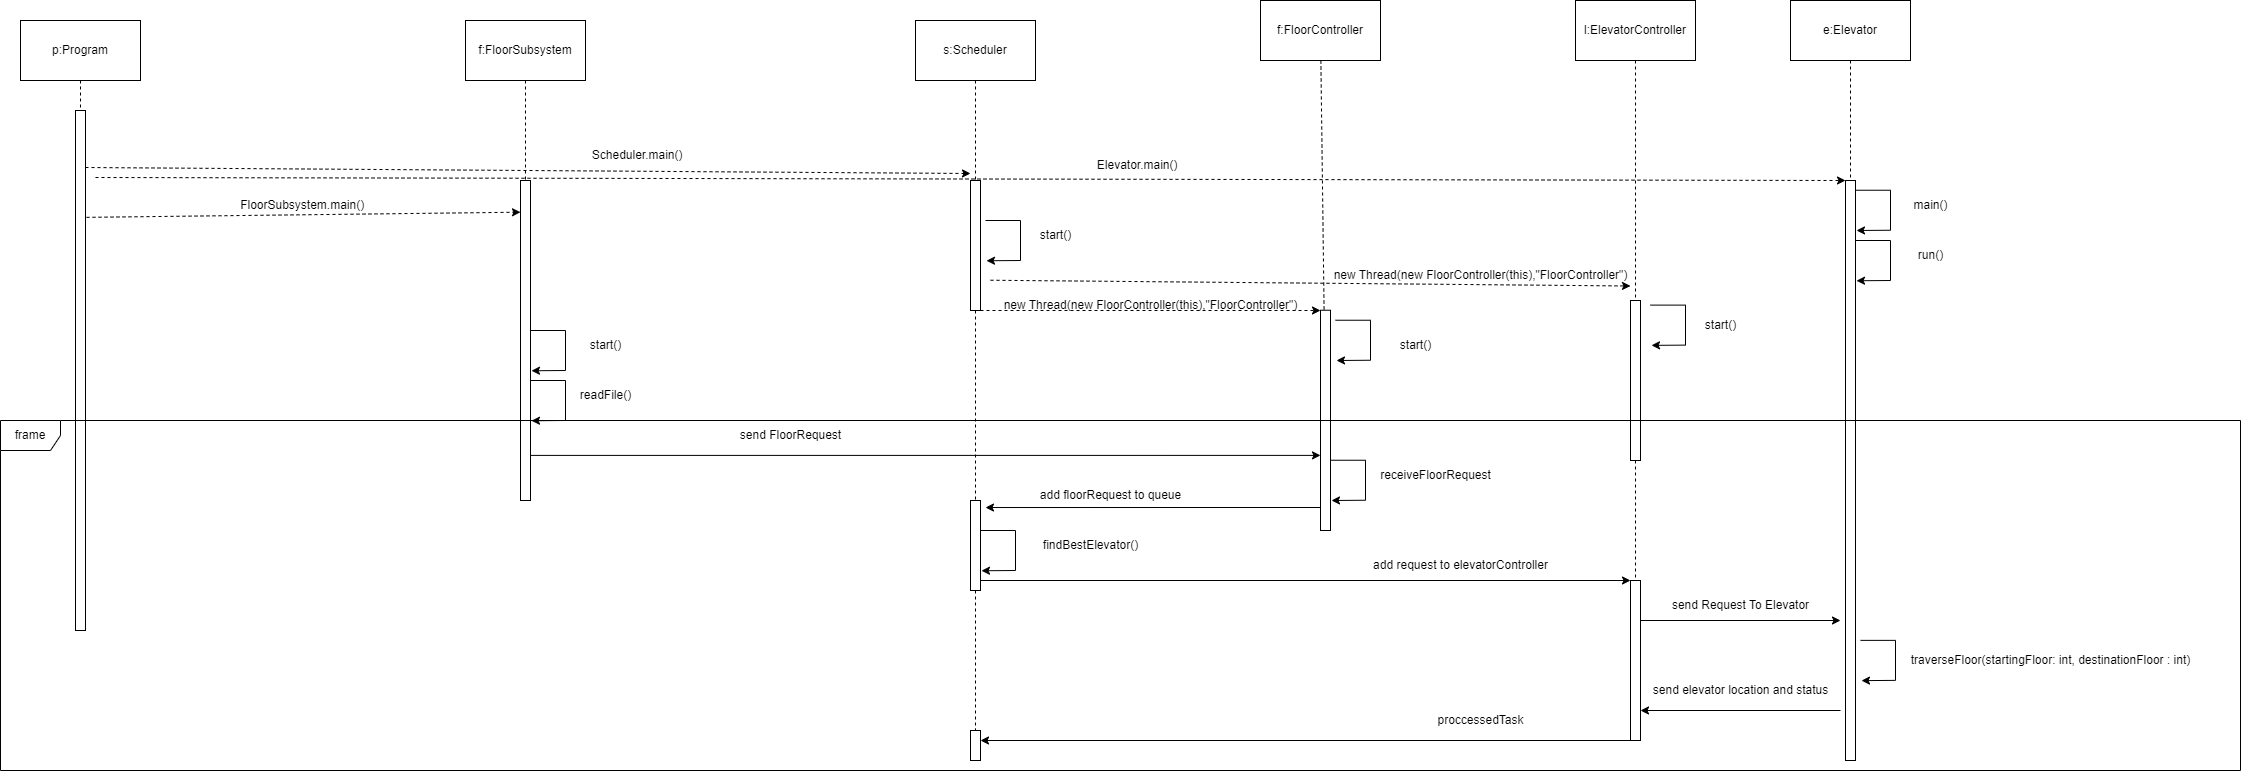

The diagram above was exported from draw.io. Its source (the exported page's mxGraphModel, read from the mxfile embedded in the PNG):
<mxGraphModel dx="6235" dy="778" grid="1" gridSize="10" guides="1" tooltips="1" connect="1" arrows="1" fold="1" page="1" pageScale="1" pageWidth="850" pageHeight="1100" math="0" shadow="0">
  <root>
    <mxCell id="0" />
    <mxCell id="1" parent="0" />
    <mxCell id="CYWR1Nx7dOLyEjfYZvna-7" style="edgeStyle=orthogonalEdgeStyle;rounded=0;orthogonalLoop=1;jettySize=auto;html=1;dashed=1;endArrow=none;endFill=0;" edge="1" parent="1" source="2nzkoP2yR2O7Cg7UArzH-3">
      <mxGeometry relative="1" as="geometry">
        <mxPoint x="-4065" y="600" as="targetPoint" />
      </mxGeometry>
    </mxCell>
    <mxCell id="2nzkoP2yR2O7Cg7UArzH-3" value="" style="rounded=0;whiteSpace=wrap;html=1;" parent="1" vertex="1">
      <mxGeometry x="-4070" y="280" width="10" height="130" as="geometry" />
    </mxCell>
    <mxCell id="2nzkoP2yR2O7Cg7UArzH-4" value="" style="rounded=0;whiteSpace=wrap;html=1;" parent="1" vertex="1">
      <mxGeometry x="-3195" y="280" width="10" height="580" as="geometry" />
    </mxCell>
    <mxCell id="-MAvoLpFCaF0UZv-Bvy8-1" style="edgeStyle=orthogonalEdgeStyle;rounded=0;orthogonalLoop=1;jettySize=auto;html=1;exitX=0.5;exitY=1;exitDx=0;exitDy=0;entryX=0.5;entryY=0;entryDx=0;entryDy=0;dashed=1;endArrow=none;endFill=0;" parent="1" source="-MAvoLpFCaF0UZv-Bvy8-2" target="-MAvoLpFCaF0UZv-Bvy8-5" edge="1">
      <mxGeometry relative="1" as="geometry" />
    </mxCell>
    <mxCell id="-MAvoLpFCaF0UZv-Bvy8-2" value="p:Program" style="rounded=0;whiteSpace=wrap;html=1;" parent="1" vertex="1">
      <mxGeometry x="-5020" y="120" width="120" height="60" as="geometry" />
    </mxCell>
    <mxCell id="-MAvoLpFCaF0UZv-Bvy8-3" style="edgeStyle=orthogonalEdgeStyle;rounded=0;orthogonalLoop=1;jettySize=auto;html=1;dashed=1;endArrow=none;endFill=0;" parent="1" source="-MAvoLpFCaF0UZv-Bvy8-4" edge="1">
      <mxGeometry relative="1" as="geometry">
        <mxPoint x="-4515" y="280" as="targetPoint" />
      </mxGeometry>
    </mxCell>
    <mxCell id="-MAvoLpFCaF0UZv-Bvy8-4" value="f:FloorSubsystem" style="rounded=0;whiteSpace=wrap;html=1;" parent="1" vertex="1">
      <mxGeometry x="-4575" y="120" width="120" height="60" as="geometry" />
    </mxCell>
    <mxCell id="-MAvoLpFCaF0UZv-Bvy8-5" value="" style="rounded=0;whiteSpace=wrap;html=1;" parent="1" vertex="1">
      <mxGeometry x="-4965" y="210" width="10" height="520" as="geometry" />
    </mxCell>
    <mxCell id="CYWR1Nx7dOLyEjfYZvna-6" style="edgeStyle=orthogonalEdgeStyle;rounded=0;orthogonalLoop=1;jettySize=auto;html=1;exitX=1;exitY=1;exitDx=0;exitDy=0;entryX=0;entryY=0.659;entryDx=0;entryDy=0;entryPerimeter=0;" edge="1" parent="1" source="-MAvoLpFCaF0UZv-Bvy8-6" target="cXoArDXp96gFixayb1Ke-8">
      <mxGeometry relative="1" as="geometry">
        <Array as="points">
          <mxPoint x="-4510" y="555" />
        </Array>
      </mxGeometry>
    </mxCell>
    <mxCell id="-MAvoLpFCaF0UZv-Bvy8-6" value="" style="rounded=0;whiteSpace=wrap;html=1;" parent="1" vertex="1">
      <mxGeometry x="-4520" y="280" width="10" height="320" as="geometry" />
    </mxCell>
    <mxCell id="-MAvoLpFCaF0UZv-Bvy8-7" value="FloorSubsystem.main()&amp;nbsp;&amp;nbsp;" style="text;html=1;align=center;verticalAlign=middle;resizable=0;points=[];autosize=1;strokeColor=none;fillColor=none;" parent="1" vertex="1">
      <mxGeometry x="-4810" y="290" width="150" height="30" as="geometry" />
    </mxCell>
    <mxCell id="-MAvoLpFCaF0UZv-Bvy8-8" value="" style="endArrow=classic;html=1;rounded=0;exitX=1.2;exitY=0.086;exitDx=0;exitDy=0;exitPerimeter=0;dashed=1;entryX=0;entryY=0.099;entryDx=0;entryDy=0;entryPerimeter=0;" parent="1" target="-MAvoLpFCaF0UZv-Bvy8-6" edge="1">
      <mxGeometry width="50" height="50" relative="1" as="geometry">
        <mxPoint x="-4954" y="316.86" as="sourcePoint" />
        <mxPoint x="-4535" y="317" as="targetPoint" />
      </mxGeometry>
    </mxCell>
    <mxCell id="-MAvoLpFCaF0UZv-Bvy8-11" value="" style="endArrow=classic;html=1;rounded=0;exitX=1;exitY=0.25;exitDx=0;exitDy=0;entryX=1.1;entryY=0.311;entryDx=0;entryDy=0;entryPerimeter=0;" parent="1" edge="1">
      <mxGeometry width="50" height="50" relative="1" as="geometry">
        <mxPoint x="-4510" y="430.00000000000045" as="sourcePoint" />
        <mxPoint x="-4509" y="470.26" as="targetPoint" />
        <Array as="points">
          <mxPoint x="-4475" y="430" />
          <mxPoint x="-4475" y="470" />
        </Array>
      </mxGeometry>
    </mxCell>
    <mxCell id="nsL-x0R07PiC9e7TsQzr-1" value="" style="endArrow=classic;html=1;rounded=0;exitX=1.2;exitY=0.086;exitDx=0;exitDy=0;exitPerimeter=0;dashed=1;entryX=0.2;entryY=0.024;entryDx=0;entryDy=0;entryPerimeter=0;" parent="1" edge="1">
      <mxGeometry width="50" height="50" relative="1" as="geometry">
        <mxPoint x="-4955" y="267" as="sourcePoint" />
        <mxPoint x="-4070" y="273" as="targetPoint" />
      </mxGeometry>
    </mxCell>
    <mxCell id="nsL-x0R07PiC9e7TsQzr-2" value="Scheduler.main()&amp;nbsp;&amp;nbsp;" style="text;html=1;align=center;verticalAlign=middle;resizable=0;points=[];autosize=1;strokeColor=none;fillColor=none;" parent="1" vertex="1">
      <mxGeometry x="-4460" y="240" width="120" height="30" as="geometry" />
    </mxCell>
    <mxCell id="t-6QXk-MXU8-ZEBUp5op-2" style="edgeStyle=orthogonalEdgeStyle;rounded=0;orthogonalLoop=1;jettySize=auto;html=1;entryX=0.5;entryY=0;entryDx=0;entryDy=0;dashed=1;endArrow=none;endFill=0;" parent="1" source="t-6QXk-MXU8-ZEBUp5op-1" target="2nzkoP2yR2O7Cg7UArzH-3" edge="1">
      <mxGeometry relative="1" as="geometry" />
    </mxCell>
    <mxCell id="t-6QXk-MXU8-ZEBUp5op-1" value="s:Scheduler" style="rounded=0;whiteSpace=wrap;html=1;" parent="1" vertex="1">
      <mxGeometry x="-4125" y="120" width="120" height="60" as="geometry" />
    </mxCell>
    <mxCell id="U1md_xVBKIl4y-6MbH_u-14" style="edgeStyle=orthogonalEdgeStyle;rounded=0;orthogonalLoop=1;jettySize=auto;html=1;entryX=0.5;entryY=0;entryDx=0;entryDy=0;dashed=1;endArrow=none;endFill=0;" parent="1" source="5fFdVJtE_KF6fuQX4YcE-1" target="2nzkoP2yR2O7Cg7UArzH-4" edge="1">
      <mxGeometry relative="1" as="geometry">
        <Array as="points">
          <mxPoint x="-3190" y="250" />
          <mxPoint x="-3190" y="250" />
        </Array>
      </mxGeometry>
    </mxCell>
    <mxCell id="5fFdVJtE_KF6fuQX4YcE-1" value="e:Elevator" style="rounded=0;whiteSpace=wrap;html=1;" parent="1" vertex="1">
      <mxGeometry x="-3250" y="100" width="120" height="60" as="geometry" />
    </mxCell>
    <mxCell id="bbzwIY9YQTrcLXAPve8i-1" value="start()" style="text;html=1;align=center;verticalAlign=middle;resizable=0;points=[];autosize=1;strokeColor=none;fillColor=none;" parent="1" vertex="1">
      <mxGeometry x="-4460" y="430" width="50" height="30" as="geometry" />
    </mxCell>
    <mxCell id="U1md_xVBKIl4y-6MbH_u-1" value="" style="endArrow=classic;html=1;rounded=0;exitX=1;exitY=0.25;exitDx=0;exitDy=0;entryX=1.1;entryY=0.311;entryDx=0;entryDy=0;entryPerimeter=0;" parent="1" edge="1">
      <mxGeometry width="50" height="50" relative="1" as="geometry">
        <mxPoint x="-4055" y="320.00000000000045" as="sourcePoint" />
        <mxPoint x="-4054" y="360.26" as="targetPoint" />
        <Array as="points">
          <mxPoint x="-4020" y="320" />
          <mxPoint x="-4020" y="360" />
        </Array>
      </mxGeometry>
    </mxCell>
    <mxCell id="U1md_xVBKIl4y-6MbH_u-8" value="" style="endArrow=classic;html=1;rounded=0;exitX=1;exitY=0.25;exitDx=0;exitDy=0;entryX=1.1;entryY=0.311;entryDx=0;entryDy=0;entryPerimeter=0;" parent="1" edge="1">
      <mxGeometry width="50" height="50" relative="1" as="geometry">
        <mxPoint x="-3185" y="289.74000000000046" as="sourcePoint" />
        <mxPoint x="-3184" y="330" as="targetPoint" />
        <Array as="points">
          <mxPoint x="-3150" y="289.74" />
          <mxPoint x="-3150" y="329.74" />
        </Array>
      </mxGeometry>
    </mxCell>
    <mxCell id="U1md_xVBKIl4y-6MbH_u-9" value="main()" style="text;html=1;align=center;verticalAlign=middle;resizable=0;points=[];autosize=1;strokeColor=none;fillColor=none;" parent="1" vertex="1">
      <mxGeometry x="-3140" y="289.74" width="60" height="30" as="geometry" />
    </mxCell>
    <mxCell id="U1md_xVBKIl4y-6MbH_u-10" value="" style="endArrow=classic;html=1;rounded=0;exitX=1;exitY=0.25;exitDx=0;exitDy=0;entryX=1.1;entryY=0.311;entryDx=0;entryDy=0;entryPerimeter=0;" parent="1" edge="1">
      <mxGeometry width="50" height="50" relative="1" as="geometry">
        <mxPoint x="-3185" y="340.00000000000045" as="sourcePoint" />
        <mxPoint x="-3184" y="380.26" as="targetPoint" />
        <Array as="points">
          <mxPoint x="-3150" y="340" />
          <mxPoint x="-3150" y="380" />
        </Array>
      </mxGeometry>
    </mxCell>
    <mxCell id="U1md_xVBKIl4y-6MbH_u-11" value="run()" style="text;html=1;align=center;verticalAlign=middle;resizable=0;points=[];autosize=1;strokeColor=none;fillColor=none;" parent="1" vertex="1">
      <mxGeometry x="-3135" y="340" width="50" height="30" as="geometry" />
    </mxCell>
    <mxCell id="U1md_xVBKIl4y-6MbH_u-12" value="" style="endArrow=classic;html=1;rounded=0;exitX=1;exitY=0.25;exitDx=0;exitDy=0;entryX=1.1;entryY=0.311;entryDx=0;entryDy=0;entryPerimeter=0;" parent="1" edge="1">
      <mxGeometry width="50" height="50" relative="1" as="geometry">
        <mxPoint x="-3180" y="739.8700000000005" as="sourcePoint" />
        <mxPoint x="-3179" y="780.13" as="targetPoint" />
        <Array as="points">
          <mxPoint x="-3145" y="739.87" />
          <mxPoint x="-3145" y="779.87" />
        </Array>
      </mxGeometry>
    </mxCell>
    <mxCell id="U1md_xVBKIl4y-6MbH_u-13" value="traverseFloor(startingFloor: int, destinationFloor : int)" style="text;html=1;align=center;verticalAlign=middle;resizable=0;points=[];autosize=1;strokeColor=none;fillColor=none;" parent="1" vertex="1">
      <mxGeometry x="-3140" y="745" width="300" height="30" as="geometry" />
    </mxCell>
    <mxCell id="4V1nPj7A-c11DHw4Pfy2-1" value="" style="endArrow=classic;html=1;rounded=0;exitX=1.2;exitY=0.086;exitDx=0;exitDy=0;exitPerimeter=0;dashed=1;entryX=0;entryY=0;entryDx=0;entryDy=0;" parent="1" target="2nzkoP2yR2O7Cg7UArzH-4" edge="1">
      <mxGeometry width="50" height="50" relative="1" as="geometry">
        <mxPoint x="-4945" y="277" as="sourcePoint" />
        <mxPoint x="-4060" y="283" as="targetPoint" />
      </mxGeometry>
    </mxCell>
    <mxCell id="4V1nPj7A-c11DHw4Pfy2-2" value="Elevator.main()&amp;nbsp;&amp;nbsp;" style="text;html=1;align=center;verticalAlign=middle;resizable=0;points=[];autosize=1;strokeColor=none;fillColor=none;" parent="1" vertex="1">
      <mxGeometry x="-3955" y="250" width="110" height="30" as="geometry" />
    </mxCell>
    <mxCell id="cXoArDXp96gFixayb1Ke-1" value="start()" style="text;html=1;align=center;verticalAlign=middle;resizable=0;points=[];autosize=1;strokeColor=none;fillColor=none;" parent="1" vertex="1">
      <mxGeometry x="-4010" y="320" width="50" height="30" as="geometry" />
    </mxCell>
    <mxCell id="cXoArDXp96gFixayb1Ke-2" value="" style="endArrow=classic;html=1;rounded=0;exitX=1;exitY=0.25;exitDx=0;exitDy=0;entryX=1.1;entryY=0.311;entryDx=0;entryDy=0;entryPerimeter=0;" parent="1" edge="1">
      <mxGeometry width="50" height="50" relative="1" as="geometry">
        <mxPoint x="-4510" y="480.00000000000045" as="sourcePoint" />
        <mxPoint x="-4509" y="520.26" as="targetPoint" />
        <Array as="points">
          <mxPoint x="-4475" y="480" />
          <mxPoint x="-4475" y="520" />
        </Array>
      </mxGeometry>
    </mxCell>
    <mxCell id="cXoArDXp96gFixayb1Ke-3" value="readFile()" style="text;html=1;align=center;verticalAlign=middle;resizable=0;points=[];autosize=1;strokeColor=none;fillColor=none;" parent="1" vertex="1">
      <mxGeometry x="-4470" y="480" width="70" height="30" as="geometry" />
    </mxCell>
    <mxCell id="cXoArDXp96gFixayb1Ke-5" value="send FloorRequest" style="text;html=1;align=center;verticalAlign=middle;resizable=0;points=[];autosize=1;strokeColor=none;fillColor=none;" parent="1" vertex="1">
      <mxGeometry x="-4310" y="520" width="120" height="30" as="geometry" />
    </mxCell>
    <mxCell id="CYWR1Nx7dOLyEjfYZvna-9" style="edgeStyle=orthogonalEdgeStyle;rounded=0;orthogonalLoop=1;jettySize=auto;html=1;exitX=0;exitY=1;exitDx=0;exitDy=0;entryX=1.5;entryY=0.078;entryDx=0;entryDy=0;entryPerimeter=0;" edge="1" parent="1" source="cXoArDXp96gFixayb1Ke-8" target="CYWR1Nx7dOLyEjfYZvna-8">
      <mxGeometry relative="1" as="geometry">
        <Array as="points">
          <mxPoint x="-3720" y="607" />
        </Array>
      </mxGeometry>
    </mxCell>
    <mxCell id="cXoArDXp96gFixayb1Ke-8" value="" style="rounded=0;whiteSpace=wrap;html=1;" parent="1" vertex="1">
      <mxGeometry x="-3720" y="409.74" width="10" height="220.26" as="geometry" />
    </mxCell>
    <mxCell id="cXoArDXp96gFixayb1Ke-10" style="edgeStyle=none;rounded=0;orthogonalLoop=1;jettySize=auto;html=1;fontSize=12;startSize=8;endSize=8;endArrow=none;endFill=0;dashed=1;" parent="1" source="cXoArDXp96gFixayb1Ke-9" target="cXoArDXp96gFixayb1Ke-8" edge="1">
      <mxGeometry relative="1" as="geometry" />
    </mxCell>
    <mxCell id="cXoArDXp96gFixayb1Ke-9" value="f:FloorController" style="rounded=0;whiteSpace=wrap;html=1;" parent="1" vertex="1">
      <mxGeometry x="-3780" y="100" width="120" height="60" as="geometry" />
    </mxCell>
    <mxCell id="cXoArDXp96gFixayb1Ke-16" value="" style="endArrow=classic;html=1;rounded=0;exitX=1;exitY=0.25;exitDx=0;exitDy=0;entryX=1.1;entryY=0.311;entryDx=0;entryDy=0;entryPerimeter=0;" parent="1" edge="1">
      <mxGeometry width="50" height="50" relative="1" as="geometry">
        <mxPoint x="-3705" y="419.74000000000046" as="sourcePoint" />
        <mxPoint x="-3704" y="460" as="targetPoint" />
        <Array as="points">
          <mxPoint x="-3670" y="419.74" />
          <mxPoint x="-3670" y="459.74" />
        </Array>
      </mxGeometry>
    </mxCell>
    <mxCell id="cXoArDXp96gFixayb1Ke-17" value="start()" style="text;html=1;align=center;verticalAlign=middle;resizable=0;points=[];autosize=1;strokeColor=none;fillColor=none;" parent="1" vertex="1">
      <mxGeometry x="-3650" y="430" width="50" height="30" as="geometry" />
    </mxCell>
    <mxCell id="cXoArDXp96gFixayb1Ke-19" value="" style="endArrow=classic;html=1;rounded=0;exitX=1;exitY=0.25;exitDx=0;exitDy=0;entryX=1.1;entryY=0.311;entryDx=0;entryDy=0;entryPerimeter=0;" parent="1" edge="1">
      <mxGeometry width="50" height="50" relative="1" as="geometry">
        <mxPoint x="-3710" y="559.7400000000005" as="sourcePoint" />
        <mxPoint x="-3709" y="600" as="targetPoint" />
        <Array as="points">
          <mxPoint x="-3675" y="559.74" />
          <mxPoint x="-3675" y="599.74" />
        </Array>
      </mxGeometry>
    </mxCell>
    <mxCell id="cXoArDXp96gFixayb1Ke-20" value="receiveFloorRequest" style="text;html=1;align=center;verticalAlign=middle;resizable=0;points=[];autosize=1;strokeColor=none;fillColor=none;" parent="1" vertex="1">
      <mxGeometry x="-3670" y="560" width="130" height="30" as="geometry" />
    </mxCell>
    <mxCell id="CYWR1Nx7dOLyEjfYZvna-16" style="edgeStyle=orthogonalEdgeStyle;rounded=0;orthogonalLoop=1;jettySize=auto;html=1;exitX=0.5;exitY=1;exitDx=0;exitDy=0;endArrow=none;endFill=0;dashed=1;" edge="1" parent="1" source="cXoArDXp96gFixayb1Ke-21" target="CYWR1Nx7dOLyEjfYZvna-15">
      <mxGeometry relative="1" as="geometry" />
    </mxCell>
    <mxCell id="cXoArDXp96gFixayb1Ke-21" value="" style="rounded=0;whiteSpace=wrap;html=1;" parent="1" vertex="1">
      <mxGeometry x="-3410" y="400" width="10" height="160" as="geometry" />
    </mxCell>
    <mxCell id="cXoArDXp96gFixayb1Ke-22" style="edgeStyle=none;rounded=0;orthogonalLoop=1;jettySize=auto;html=1;fontSize=12;startSize=8;endSize=8;endArrow=none;endFill=0;dashed=1;" parent="1" source="cXoArDXp96gFixayb1Ke-23" target="cXoArDXp96gFixayb1Ke-21" edge="1">
      <mxGeometry relative="1" as="geometry" />
    </mxCell>
    <mxCell id="cXoArDXp96gFixayb1Ke-23" value="l:ElevatorController" style="rounded=0;whiteSpace=wrap;html=1;" parent="1" vertex="1">
      <mxGeometry x="-3465" y="100" width="120" height="60" as="geometry" />
    </mxCell>
    <mxCell id="cXoArDXp96gFixayb1Ke-24" value="" style="endArrow=classic;html=1;rounded=0;exitX=1;exitY=0.25;exitDx=0;exitDy=0;entryX=1.1;entryY=0.311;entryDx=0;entryDy=0;entryPerimeter=0;" parent="1" edge="1">
      <mxGeometry width="50" height="50" relative="1" as="geometry">
        <mxPoint x="-3390" y="404.61000000000047" as="sourcePoint" />
        <mxPoint x="-3389" y="444.87" as="targetPoint" />
        <Array as="points">
          <mxPoint x="-3355" y="404.61" />
          <mxPoint x="-3355" y="444.61" />
        </Array>
      </mxGeometry>
    </mxCell>
    <mxCell id="cXoArDXp96gFixayb1Ke-25" value="start()" style="text;html=1;align=center;verticalAlign=middle;resizable=0;points=[];autosize=1;strokeColor=none;fillColor=none;" parent="1" vertex="1">
      <mxGeometry x="-3345" y="409.74" width="50" height="30" as="geometry" />
    </mxCell>
    <mxCell id="cXoArDXp96gFixayb1Ke-27" value="send Request To Elevator" style="text;html=1;align=center;verticalAlign=middle;resizable=0;points=[];autosize=1;strokeColor=none;fillColor=none;" parent="1" vertex="1">
      <mxGeometry x="-3380" y="690" width="160" height="30" as="geometry" />
    </mxCell>
    <mxCell id="CYWR1Nx7dOLyEjfYZvna-1" value="" style="endArrow=classic;html=1;rounded=0;exitX=1;exitY=1;exitDx=0;exitDy=0;dashed=1;" edge="1" parent="1" source="2nzkoP2yR2O7Cg7UArzH-3">
      <mxGeometry width="50" height="50" relative="1" as="geometry">
        <mxPoint x="-4267" y="480" as="sourcePoint" />
        <mxPoint x="-3720" y="410" as="targetPoint" />
      </mxGeometry>
    </mxCell>
    <mxCell id="CYWR1Nx7dOLyEjfYZvna-2" value="new Thread(new FloorController(this),&quot;FloorController&quot;)" style="text;html=1;align=center;verticalAlign=middle;resizable=0;points=[];autosize=1;strokeColor=none;fillColor=none;" vertex="1" parent="1">
      <mxGeometry x="-4050" y="390" width="320" height="30" as="geometry" />
    </mxCell>
    <mxCell id="CYWR1Nx7dOLyEjfYZvna-4" value="" style="endArrow=classic;html=1;rounded=0;exitX=1;exitY=1;exitDx=0;exitDy=0;dashed=1;" edge="1" parent="1">
      <mxGeometry width="50" height="50" relative="1" as="geometry">
        <mxPoint x="-4050" y="379.74" as="sourcePoint" />
        <mxPoint x="-3410" y="385.5" as="targetPoint" />
      </mxGeometry>
    </mxCell>
    <mxCell id="CYWR1Nx7dOLyEjfYZvna-5" value="new Thread(new FloorController(this),&quot;FloorController&quot;)" style="text;html=1;align=center;verticalAlign=middle;resizable=0;points=[];autosize=1;strokeColor=none;fillColor=none;" vertex="1" parent="1">
      <mxGeometry x="-3720" y="360" width="320" height="30" as="geometry" />
    </mxCell>
    <mxCell id="CYWR1Nx7dOLyEjfYZvna-13" style="edgeStyle=orthogonalEdgeStyle;rounded=0;orthogonalLoop=1;jettySize=auto;html=1;exitX=0.75;exitY=1;exitDx=0;exitDy=0;entryX=0;entryY=0;entryDx=0;entryDy=0;" edge="1" parent="1" source="CYWR1Nx7dOLyEjfYZvna-8" target="CYWR1Nx7dOLyEjfYZvna-15">
      <mxGeometry relative="1" as="geometry">
        <mxPoint x="-3420" y="680" as="targetPoint" />
        <Array as="points">
          <mxPoint x="-4060" y="690" />
          <mxPoint x="-4060" y="680" />
        </Array>
      </mxGeometry>
    </mxCell>
    <mxCell id="wztRW6_X1VSVzOhH-opc-6" style="edgeStyle=orthogonalEdgeStyle;rounded=0;orthogonalLoop=1;jettySize=auto;html=1;entryX=0.5;entryY=0;entryDx=0;entryDy=0;endArrow=none;endFill=0;dashed=1;" edge="1" parent="1" source="CYWR1Nx7dOLyEjfYZvna-8" target="CYWR1Nx7dOLyEjfYZvna-21">
      <mxGeometry relative="1" as="geometry" />
    </mxCell>
    <mxCell id="CYWR1Nx7dOLyEjfYZvna-8" value="" style="rounded=0;whiteSpace=wrap;html=1;" vertex="1" parent="1">
      <mxGeometry x="-4070" y="600" width="10" height="90" as="geometry" />
    </mxCell>
    <mxCell id="CYWR1Nx7dOLyEjfYZvna-10" value="add floorRequest to queue" style="text;html=1;align=center;verticalAlign=middle;resizable=0;points=[];autosize=1;strokeColor=none;fillColor=none;" vertex="1" parent="1">
      <mxGeometry x="-4010" y="580" width="160" height="30" as="geometry" />
    </mxCell>
    <mxCell id="CYWR1Nx7dOLyEjfYZvna-11" value="" style="endArrow=classic;html=1;rounded=0;exitX=1;exitY=0.25;exitDx=0;exitDy=0;entryX=1.1;entryY=0.311;entryDx=0;entryDy=0;entryPerimeter=0;" edge="1" parent="1">
      <mxGeometry width="50" height="50" relative="1" as="geometry">
        <mxPoint x="-4060" y="630.0000000000005" as="sourcePoint" />
        <mxPoint x="-4059" y="670.26" as="targetPoint" />
        <Array as="points">
          <mxPoint x="-4025" y="630" />
          <mxPoint x="-4025" y="670" />
        </Array>
      </mxGeometry>
    </mxCell>
    <mxCell id="CYWR1Nx7dOLyEjfYZvna-12" value="findBestElevator()" style="text;html=1;align=center;verticalAlign=middle;resizable=0;points=[];autosize=1;strokeColor=none;fillColor=none;" vertex="1" parent="1">
      <mxGeometry x="-4010" y="630" width="120" height="30" as="geometry" />
    </mxCell>
    <mxCell id="CYWR1Nx7dOLyEjfYZvna-14" value="add request to elevatorController" style="text;html=1;align=center;verticalAlign=middle;resizable=0;points=[];autosize=1;strokeColor=none;fillColor=none;" vertex="1" parent="1">
      <mxGeometry x="-3680" y="650" width="200" height="30" as="geometry" />
    </mxCell>
    <mxCell id="CYWR1Nx7dOLyEjfYZvna-17" style="edgeStyle=orthogonalEdgeStyle;rounded=0;orthogonalLoop=1;jettySize=auto;html=1;exitX=1;exitY=0.25;exitDx=0;exitDy=0;" edge="1" parent="1" source="CYWR1Nx7dOLyEjfYZvna-15">
      <mxGeometry relative="1" as="geometry">
        <mxPoint x="-3200" y="720" as="targetPoint" />
      </mxGeometry>
    </mxCell>
    <mxCell id="CYWR1Nx7dOLyEjfYZvna-24" style="edgeStyle=orthogonalEdgeStyle;rounded=0;orthogonalLoop=1;jettySize=auto;html=1;exitX=0;exitY=1;exitDx=0;exitDy=0;" edge="1" parent="1" source="CYWR1Nx7dOLyEjfYZvna-15">
      <mxGeometry relative="1" as="geometry">
        <mxPoint x="-4060" y="840" as="targetPoint" />
        <Array as="points">
          <mxPoint x="-4060" y="840" />
        </Array>
      </mxGeometry>
    </mxCell>
    <mxCell id="CYWR1Nx7dOLyEjfYZvna-15" value="" style="rounded=0;whiteSpace=wrap;html=1;" vertex="1" parent="1">
      <mxGeometry x="-3410" y="680" width="10" height="160" as="geometry" />
    </mxCell>
    <mxCell id="CYWR1Nx7dOLyEjfYZvna-19" style="edgeStyle=orthogonalEdgeStyle;rounded=0;orthogonalLoop=1;jettySize=auto;html=1;exitX=1;exitY=0.25;exitDx=0;exitDy=0;endArrow=none;endFill=0;startArrow=classic;startFill=1;" edge="1" parent="1">
      <mxGeometry relative="1" as="geometry">
        <mxPoint x="-3200" y="810" as="targetPoint" />
        <mxPoint x="-3400" y="810" as="sourcePoint" />
      </mxGeometry>
    </mxCell>
    <mxCell id="CYWR1Nx7dOLyEjfYZvna-20" value="send elevator location and status" style="text;html=1;align=center;verticalAlign=middle;resizable=0;points=[];autosize=1;strokeColor=none;fillColor=none;" vertex="1" parent="1">
      <mxGeometry x="-3400" y="775" width="200" height="30" as="geometry" />
    </mxCell>
    <mxCell id="CYWR1Nx7dOLyEjfYZvna-21" value="" style="rounded=0;whiteSpace=wrap;html=1;" vertex="1" parent="1">
      <mxGeometry x="-4070" y="830" width="10" height="30" as="geometry" />
    </mxCell>
    <mxCell id="CYWR1Nx7dOLyEjfYZvna-25" value="proccessedTask" style="text;html=1;align=center;verticalAlign=middle;resizable=0;points=[];autosize=1;strokeColor=none;fillColor=none;" vertex="1" parent="1">
      <mxGeometry x="-3615" y="805" width="110" height="30" as="geometry" />
    </mxCell>
    <mxCell id="CYWR1Nx7dOLyEjfYZvna-26" value="frame" style="shape=umlFrame;whiteSpace=wrap;html=1;pointerEvents=0;" vertex="1" parent="1">
      <mxGeometry x="-5040" y="520" width="2240" height="350" as="geometry" />
    </mxCell>
  </root>
</mxGraphModel>